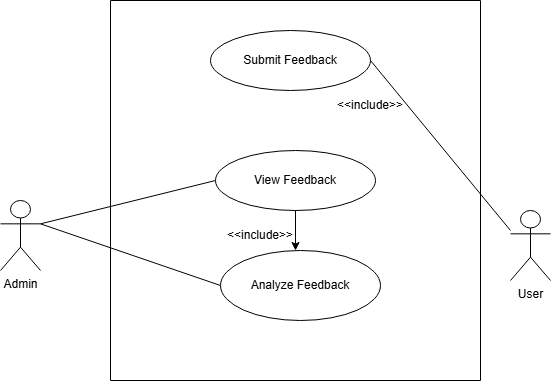

The diagram above was exported from draw.io. Its source (the exported page's mxGraphModel, read from the mxfile embedded in the PNG):
<mxGraphModel dx="1069" dy="593" grid="1" gridSize="10" guides="1" tooltips="1" connect="1" arrows="1" fold="1" page="1" pageScale="1" pageWidth="827" pageHeight="1169" math="0" shadow="0">
  <root>
    <mxCell id="0" />
    <mxCell id="1" parent="0" />
    <mxCell id="I7ZDTV7aGYNikwAl29wD-2" parent="1" style="ellipse;whiteSpace=wrap;html=1;" value="Submit Feedback" vertex="1">
      <mxGeometry height="60" width="160" x="290" y="90" as="geometry" />
    </mxCell>
    <mxCell id="I7ZDTV7aGYNikwAl29wD-8" parent="1" style="text;html=1;whiteSpace=wrap;strokeColor=none;fillColor=none;align=center;verticalAlign=middle;rounded=0;" value="&amp;lt;&amp;lt;include&amp;gt;&amp;gt;" vertex="1">
      <mxGeometry height="30" width="60" x="420" y="150" as="geometry" />
    </mxCell>
    <mxCell id="I7ZDTV7aGYNikwAl29wD-25" parent="1" style="shape=umlActor;verticalLabelPosition=bottom;verticalAlign=top;html=1;outlineConnect=0;" value="Admin" vertex="1">
      <mxGeometry height="70" width="40" x="80" y="260" as="geometry" />
    </mxCell>
    <mxCell id="I7ZDTV7aGYNikwAl29wD-31" edge="1" parent="1" source="I7ZDTV7aGYNikwAl29wD-25" style="endArrow=none;html=1;rounded=0;entryX=0;entryY=0.5;entryDx=0;entryDy=0;exitX=1;exitY=0.3333333333333333;exitDx=0;exitDy=0;exitPerimeter=0;" target="I7ZDTV7aGYNikwAl29wD-9" value="">
      <mxGeometry height="50" relative="1" width="50" as="geometry">
        <mxPoint x="130" y="360" as="sourcePoint" />
        <mxPoint x="290" y="280" as="targetPoint" />
      </mxGeometry>
    </mxCell>
    <mxCell id="I7ZDTV7aGYNikwAl29wD-32" edge="1" parent="1" source="I7ZDTV7aGYNikwAl29wD-18" style="endArrow=none;html=1;rounded=0;exitX=0;exitY=0.5;exitDx=0;exitDy=0;entryX=1;entryY=0.3333333333333333;entryDx=0;entryDy=0;entryPerimeter=0;" target="I7ZDTV7aGYNikwAl29wD-25" value="">
      <mxGeometry height="50" relative="1" width="50" as="geometry">
        <mxPoint x="90" y="410" as="sourcePoint" />
        <mxPoint x="100" y="340" as="targetPoint" />
      </mxGeometry>
    </mxCell>
    <mxCell id="aGfSOkcmS-4kdISIjhUf-1" parent="1" style="shape=umlActor;verticalLabelPosition=bottom;verticalAlign=top;html=1;outlineConnect=0;" value="User" vertex="1">
      <mxGeometry height="70" width="40" x="590" y="270" as="geometry" />
    </mxCell>
    <mxCell id="aGfSOkcmS-4kdISIjhUf-4" edge="1" parent="1" style="endArrow=none;html=1;rounded=0;entryX=0;entryY=0.5;entryDx=0;entryDy=0;" value="">
      <mxGeometry height="50" relative="1" width="50" as="geometry">
        <Array as="points" />
        <mxPoint x="590" y="290" as="sourcePoint" />
        <mxPoint x="450" y="120" as="targetPoint" />
      </mxGeometry>
    </mxCell>
    <mxCell id="aGfSOkcmS-4kdISIjhUf-5" parent="1" style="swimlane;startSize=0;" value="" vertex="1">
      <mxGeometry height="380" width="370" x="190" y="60" as="geometry" />
    </mxCell>
    <mxCell id="I7ZDTV7aGYNikwAl29wD-9" parent="aGfSOkcmS-4kdISIjhUf-5" style="ellipse;whiteSpace=wrap;html=1;" value="View Feedback" vertex="1">
      <mxGeometry height="60" width="160" x="105" y="150" as="geometry" />
    </mxCell>
    <mxCell id="I7ZDTV7aGYNikwAl29wD-18" parent="aGfSOkcmS-4kdISIjhUf-5" style="ellipse;whiteSpace=wrap;html=1;" value="Analyze Feedback" vertex="1">
      <mxGeometry height="70" width="160" x="110" y="250" as="geometry" />
    </mxCell>
    <mxCell id="I7ZDTV7aGYNikwAl29wD-14" parent="aGfSOkcmS-4kdISIjhUf-5" style="text;html=1;whiteSpace=wrap;strokeColor=none;fillColor=none;align=center;verticalAlign=middle;rounded=0;" value="&amp;lt;&amp;lt;include&amp;gt;&amp;gt;" vertex="1">
      <mxGeometry height="30" width="60" x="120" y="220" as="geometry" />
    </mxCell>
    <mxCell id="aGfSOkcmS-4kdISIjhUf-6" edge="1" parent="aGfSOkcmS-4kdISIjhUf-5" source="I7ZDTV7aGYNikwAl29wD-9" style="endArrow=classic;html=1;rounded=0;exitX=0.5;exitY=1;exitDx=0;exitDy=0;" value="">
      <mxGeometry height="50" relative="1" width="50" as="geometry">
        <mxPoint x="210" y="290" as="sourcePoint" />
        <mxPoint x="185" y="250" as="targetPoint" />
      </mxGeometry>
    </mxCell>
  </root>
</mxGraphModel>